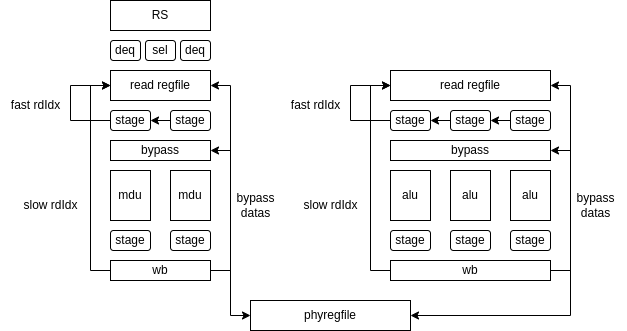

The diagram above was exported from draw.io. Its source (the exported page's mxGraphModel, read from the mxfile embedded in the PNG):
<mxGraphModel dx="1127" dy="196" grid="1" gridSize="10" guides="1" tooltips="1" connect="1" arrows="1" fold="1" page="1" pageScale="1" pageWidth="827" pageHeight="1169" math="0" shadow="0">
  <root>
    <mxCell id="0" />
    <mxCell id="1" parent="0" />
    <mxCell id="2" value="alu" style="rounded=0;whiteSpace=wrap;html=1;" vertex="1" parent="1">
      <mxGeometry x="280" y="470" width="40" height="50" as="geometry" />
    </mxCell>
    <mxCell id="33" style="edgeStyle=none;rounded=0;html=1;exitX=0;exitY=0.5;exitDx=0;exitDy=0;entryX=0;entryY=0.5;entryDx=0;entryDy=0;" edge="1" parent="1" source="3" target="23">
      <mxGeometry relative="1" as="geometry">
        <Array as="points">
          <mxPoint x="240" y="420" />
          <mxPoint x="240" y="385" />
        </Array>
      </mxGeometry>
    </mxCell>
    <mxCell id="3" value="stage" style="rounded=1;whiteSpace=wrap;html=1;" vertex="1" parent="1">
      <mxGeometry x="280" y="410" width="40" height="20" as="geometry" />
    </mxCell>
    <mxCell id="5" value="stage" style="rounded=1;whiteSpace=wrap;html=1;" vertex="1" parent="1">
      <mxGeometry x="280" y="530" width="40" height="20" as="geometry" />
    </mxCell>
    <mxCell id="8" value="alu" style="rounded=0;whiteSpace=wrap;html=1;" vertex="1" parent="1">
      <mxGeometry x="340" y="470" width="40" height="50" as="geometry" />
    </mxCell>
    <mxCell id="30" style="edgeStyle=none;rounded=0;html=1;entryX=1;entryY=0.5;entryDx=0;entryDy=0;" edge="1" parent="1" source="9" target="3">
      <mxGeometry relative="1" as="geometry" />
    </mxCell>
    <mxCell id="9" value="stage" style="rounded=1;whiteSpace=wrap;html=1;" vertex="1" parent="1">
      <mxGeometry x="340" y="410" width="40" height="20" as="geometry" />
    </mxCell>
    <mxCell id="10" value="stage" style="rounded=1;whiteSpace=wrap;html=1;" vertex="1" parent="1">
      <mxGeometry x="340" y="530" width="40" height="20" as="geometry" />
    </mxCell>
    <mxCell id="11" value="bypass" style="rounded=0;whiteSpace=wrap;html=1;" vertex="1" parent="1">
      <mxGeometry x="280" y="440" width="160" height="20" as="geometry" />
    </mxCell>
    <mxCell id="12" value="alu" style="rounded=0;whiteSpace=wrap;html=1;" vertex="1" parent="1">
      <mxGeometry x="400" y="470" width="40" height="50" as="geometry" />
    </mxCell>
    <mxCell id="32" style="edgeStyle=none;rounded=0;html=1;entryX=1;entryY=0.5;entryDx=0;entryDy=0;" edge="1" parent="1" source="13" target="9">
      <mxGeometry relative="1" as="geometry" />
    </mxCell>
    <mxCell id="13" value="stage" style="rounded=1;whiteSpace=wrap;html=1;" vertex="1" parent="1">
      <mxGeometry x="400" y="410" width="40" height="20" as="geometry" />
    </mxCell>
    <mxCell id="14" value="stage" style="rounded=1;whiteSpace=wrap;html=1;" vertex="1" parent="1">
      <mxGeometry x="400" y="530" width="40" height="20" as="geometry" />
    </mxCell>
    <mxCell id="21" style="edgeStyle=none;html=1;exitX=1;exitY=0.5;exitDx=0;exitDy=0;entryX=1;entryY=0.5;entryDx=0;entryDy=0;rounded=0;" edge="1" parent="1" source="19" target="11">
      <mxGeometry relative="1" as="geometry">
        <Array as="points">
          <mxPoint x="460" y="570" />
          <mxPoint x="460" y="450" />
        </Array>
      </mxGeometry>
    </mxCell>
    <mxCell id="25" style="edgeStyle=none;rounded=0;html=1;exitX=1;exitY=0.5;exitDx=0;exitDy=0;entryX=1;entryY=0.5;entryDx=0;entryDy=0;" edge="1" parent="1" source="19" target="23">
      <mxGeometry relative="1" as="geometry">
        <Array as="points">
          <mxPoint x="460" y="570" />
          <mxPoint x="460" y="385" />
        </Array>
      </mxGeometry>
    </mxCell>
    <mxCell id="27" style="edgeStyle=none;rounded=0;html=1;exitX=0;exitY=0.5;exitDx=0;exitDy=0;entryX=0;entryY=0.5;entryDx=0;entryDy=0;" edge="1" parent="1" source="19" target="23">
      <mxGeometry relative="1" as="geometry">
        <Array as="points">
          <mxPoint x="260" y="570" />
          <mxPoint x="260" y="385" />
        </Array>
      </mxGeometry>
    </mxCell>
    <mxCell id="59" style="edgeStyle=none;rounded=0;html=1;entryX=1;entryY=0.5;entryDx=0;entryDy=0;exitX=1;exitY=0.5;exitDx=0;exitDy=0;" edge="1" parent="1" source="19" target="57">
      <mxGeometry relative="1" as="geometry">
        <Array as="points">
          <mxPoint x="460" y="570" />
          <mxPoint x="460" y="615" />
        </Array>
      </mxGeometry>
    </mxCell>
    <mxCell id="19" value="wb" style="rounded=0;whiteSpace=wrap;html=1;" vertex="1" parent="1">
      <mxGeometry x="280" y="560" width="160" height="20" as="geometry" />
    </mxCell>
    <mxCell id="23" value="read regfile" style="rounded=0;whiteSpace=wrap;html=1;" vertex="1" parent="1">
      <mxGeometry x="280" y="370" width="160" height="30" as="geometry" />
    </mxCell>
    <mxCell id="26" value="bypass&lt;br&gt;datas" style="text;html=1;align=center;verticalAlign=middle;resizable=0;points=[];autosize=1;strokeColor=none;fillColor=none;" vertex="1" parent="1">
      <mxGeometry x="455" y="485" width="60" height="40" as="geometry" />
    </mxCell>
    <mxCell id="28" value="slow rdIdx" style="text;html=1;align=center;verticalAlign=middle;resizable=0;points=[];autosize=1;strokeColor=none;fillColor=none;" vertex="1" parent="1">
      <mxGeometry x="180" y="490" width="80" height="30" as="geometry" />
    </mxCell>
    <mxCell id="34" value="fast rdIdx" style="text;html=1;align=center;verticalAlign=middle;resizable=0;points=[];autosize=1;strokeColor=none;fillColor=none;" vertex="1" parent="1">
      <mxGeometry x="170" y="390" width="70" height="30" as="geometry" />
    </mxCell>
    <mxCell id="39" value="mdu" style="rounded=0;whiteSpace=wrap;html=1;" vertex="1" parent="1">
      <mxGeometry y="470" width="40" height="50" as="geometry" />
    </mxCell>
    <mxCell id="40" style="edgeStyle=none;rounded=0;html=1;entryX=0;entryY=0.5;entryDx=0;entryDy=0;exitX=0;exitY=0.5;exitDx=0;exitDy=0;" edge="1" parent="1" source="41" target="52">
      <mxGeometry relative="1" as="geometry">
        <mxPoint x="-20" y="420.0000000000001" as="targetPoint" />
        <Array as="points">
          <mxPoint x="-40" y="420" />
          <mxPoint x="-40" y="385" />
        </Array>
      </mxGeometry>
    </mxCell>
    <mxCell id="41" value="stage" style="rounded=1;whiteSpace=wrap;html=1;" vertex="1" parent="1">
      <mxGeometry y="410" width="40" height="20" as="geometry" />
    </mxCell>
    <mxCell id="42" value="stage" style="rounded=1;whiteSpace=wrap;html=1;" vertex="1" parent="1">
      <mxGeometry y="530" width="40" height="20" as="geometry" />
    </mxCell>
    <mxCell id="43" value="bypass" style="rounded=0;whiteSpace=wrap;html=1;" vertex="1" parent="1">
      <mxGeometry y="440" width="100" height="20" as="geometry" />
    </mxCell>
    <mxCell id="44" value="mdu" style="rounded=0;whiteSpace=wrap;html=1;" vertex="1" parent="1">
      <mxGeometry x="60" y="470" width="40" height="50" as="geometry" />
    </mxCell>
    <mxCell id="45" style="edgeStyle=none;rounded=0;html=1;entryX=1;entryY=0.5;entryDx=0;entryDy=0;" edge="1" parent="1" source="46" target="41">
      <mxGeometry relative="1" as="geometry" />
    </mxCell>
    <mxCell id="46" value="stage" style="rounded=1;whiteSpace=wrap;html=1;" vertex="1" parent="1">
      <mxGeometry x="60" y="410" width="40" height="20" as="geometry" />
    </mxCell>
    <mxCell id="47" value="stage" style="rounded=1;whiteSpace=wrap;html=1;" vertex="1" parent="1">
      <mxGeometry x="60" y="530" width="40" height="20" as="geometry" />
    </mxCell>
    <mxCell id="48" style="edgeStyle=none;html=1;exitX=1;exitY=0.5;exitDx=0;exitDy=0;entryX=1;entryY=0.5;entryDx=0;entryDy=0;rounded=0;" edge="1" parent="1" source="51" target="43">
      <mxGeometry relative="1" as="geometry">
        <Array as="points">
          <mxPoint x="120" y="570" />
          <mxPoint x="120" y="450" />
        </Array>
      </mxGeometry>
    </mxCell>
    <mxCell id="49" style="edgeStyle=none;rounded=0;html=1;exitX=1;exitY=0.5;exitDx=0;exitDy=0;entryX=1;entryY=0.5;entryDx=0;entryDy=0;" edge="1" parent="1" source="51" target="52">
      <mxGeometry relative="1" as="geometry">
        <Array as="points">
          <mxPoint x="120" y="570" />
          <mxPoint x="120" y="385" />
        </Array>
      </mxGeometry>
    </mxCell>
    <mxCell id="50" style="edgeStyle=none;rounded=0;html=1;exitX=0;exitY=0.5;exitDx=0;exitDy=0;entryX=0;entryY=0.5;entryDx=0;entryDy=0;" edge="1" parent="1" source="51" target="52">
      <mxGeometry relative="1" as="geometry">
        <Array as="points">
          <mxPoint x="-20" y="570" />
          <mxPoint x="-20" y="385" />
        </Array>
      </mxGeometry>
    </mxCell>
    <mxCell id="58" style="edgeStyle=none;rounded=0;html=1;entryX=0;entryY=0.5;entryDx=0;entryDy=0;exitX=1;exitY=0.5;exitDx=0;exitDy=0;" edge="1" parent="1" source="51" target="57">
      <mxGeometry relative="1" as="geometry">
        <Array as="points">
          <mxPoint x="120" y="570" />
          <mxPoint x="120" y="615" />
        </Array>
      </mxGeometry>
    </mxCell>
    <mxCell id="51" value="wb" style="rounded=0;whiteSpace=wrap;html=1;" vertex="1" parent="1">
      <mxGeometry y="560" width="100" height="20" as="geometry" />
    </mxCell>
    <mxCell id="52" value="read regfile" style="rounded=0;whiteSpace=wrap;html=1;" vertex="1" parent="1">
      <mxGeometry y="370" width="100" height="30" as="geometry" />
    </mxCell>
    <mxCell id="53" value="bypass&lt;br&gt;datas" style="text;html=1;align=center;verticalAlign=middle;resizable=0;points=[];autosize=1;strokeColor=none;fillColor=none;" vertex="1" parent="1">
      <mxGeometry x="115" y="485" width="60" height="40" as="geometry" />
    </mxCell>
    <mxCell id="54" value="slow rdIdx" style="text;html=1;align=center;verticalAlign=middle;resizable=0;points=[];autosize=1;strokeColor=none;fillColor=none;" vertex="1" parent="1">
      <mxGeometry x="-100" y="490" width="80" height="30" as="geometry" />
    </mxCell>
    <mxCell id="55" value="fast rdIdx" style="text;html=1;align=center;verticalAlign=middle;resizable=0;points=[];autosize=1;strokeColor=none;fillColor=none;" vertex="1" parent="1">
      <mxGeometry x="-110" y="390" width="70" height="30" as="geometry" />
    </mxCell>
    <mxCell id="57" value="phyregfile" style="rounded=0;whiteSpace=wrap;html=1;" vertex="1" parent="1">
      <mxGeometry x="140" y="600" width="160" height="30" as="geometry" />
    </mxCell>
    <mxCell id="60" value="deq" style="rounded=1;whiteSpace=wrap;html=1;" vertex="1" parent="1">
      <mxGeometry y="340" width="30" height="20" as="geometry" />
    </mxCell>
    <mxCell id="61" value="deq" style="rounded=1;whiteSpace=wrap;html=1;" vertex="1" parent="1">
      <mxGeometry x="70" y="340" width="30" height="20" as="geometry" />
    </mxCell>
    <mxCell id="62" value="RS" style="rounded=0;whiteSpace=wrap;html=1;" vertex="1" parent="1">
      <mxGeometry y="300" width="100" height="30" as="geometry" />
    </mxCell>
    <mxCell id="63" value="sel" style="rounded=1;whiteSpace=wrap;html=1;" vertex="1" parent="1">
      <mxGeometry x="35" y="340" width="30" height="20" as="geometry" />
    </mxCell>
  </root>
</mxGraphModel>